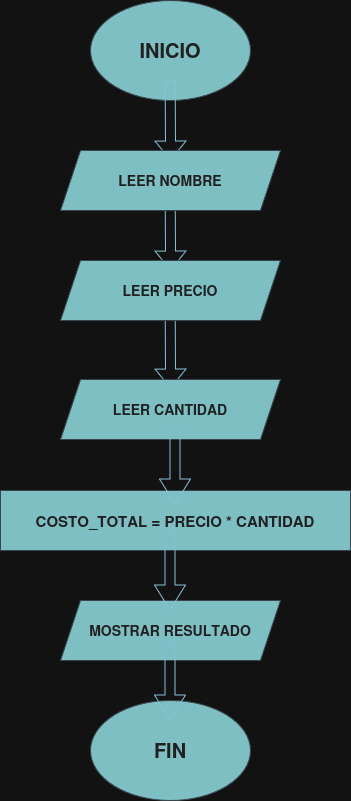

The diagram above was exported from draw.io. Its source (the exported page's mxGraphModel, read from the mxfile embedded in the PNG):
<mxGraphModel dx="1371" dy="847" grid="1" gridSize="10" guides="1" tooltips="1" connect="1" arrows="1" fold="1" page="1" pageScale="1" pageWidth="850" pageHeight="1100" math="0" shadow="0">
  <root>
    <mxCell id="0" />
    <mxCell id="1" parent="0" />
    <mxCell id="45iVogsgx53cjhdIHJhb-167" edge="1" parent="1" style="edgeStyle=orthogonalEdgeStyle;rounded=0;orthogonalLoop=1;jettySize=auto;html=1;entryX=1;entryY=0.5;entryDx=0;entryDy=0;labelBackgroundColor=none;strokeColor=#0B4D6A;fontColor=default;">
      <mxGeometry relative="1" as="geometry">
        <Array as="points">
          <mxPoint x="560" y="155" />
          <mxPoint x="560" y="290" />
          <mxPoint x="840" y="290" />
          <mxPoint x="840" y="445" />
        </Array>
        <mxPoint x="820" y="445" as="targetPoint" />
      </mxGeometry>
    </mxCell>
    <mxCell id="akV1rHeeq9c6Jg0mhtN9-1" parent="1" style="ellipse;whiteSpace=wrap;html=1;labelBackgroundColor=none;fillColor=#09555B;strokeColor=#BAC8D3;fontColor=#EEEEEE;" value="&lt;b&gt;&lt;font style=&quot;font-size: 20px;&quot;&gt;INICIO&lt;/font&gt;&lt;/b&gt;" vertex="1">
      <mxGeometry height="100" width="160" x="330" y="60" as="geometry" />
    </mxCell>
    <mxCell id="akV1rHeeq9c6Jg0mhtN9-2" edge="1" parent="1" style="shape=flexArrow;endArrow=classic;html=1;rounded=0;labelBackgroundColor=none;fontColor=default;strokeColor=#0B4D6A;fillColor=none;" value="">
      <mxGeometry height="50" relative="1" width="50" as="geometry">
        <mxPoint x="409.5" y="140" as="sourcePoint" />
        <mxPoint x="410" y="220" as="targetPoint" />
      </mxGeometry>
    </mxCell>
    <mxCell id="akV1rHeeq9c6Jg0mhtN9-4" edge="1" parent="1" style="shape=flexArrow;endArrow=classic;html=1;rounded=0;labelBackgroundColor=none;strokeColor=#0B4D6A;fontColor=default;" value="">
      <mxGeometry height="50" relative="1" width="50" as="geometry">
        <mxPoint x="409.5" y="240" as="sourcePoint" />
        <mxPoint x="410" y="330" as="targetPoint" />
      </mxGeometry>
    </mxCell>
    <mxCell id="akV1rHeeq9c6Jg0mhtN9-9" edge="1" parent="1" style="shape=flexArrow;endArrow=classic;html=1;rounded=0;labelBackgroundColor=none;strokeColor=#0B4D6A;fontColor=default;" value="">
      <mxGeometry height="50" relative="1" width="50" as="geometry">
        <mxPoint x="409.5" y="358" as="sourcePoint" />
        <mxPoint x="410" y="448" as="targetPoint" />
      </mxGeometry>
    </mxCell>
    <mxCell id="BYbx5VXVmcCTISyO1S1C-1" parent="1" style="shape=parallelogram;perimeter=parallelogramPerimeter;whiteSpace=wrap;html=1;fixedSize=1;labelBackgroundColor=none;fillColor=#09555B;strokeColor=#BAC8D3;fontColor=#EEEEEE;" value="&lt;b&gt;&lt;font style=&quot;font-size: 14px;&quot;&gt;LEER NOMBRE&lt;/font&gt;&lt;/b&gt;" vertex="1">
      <mxGeometry height="60" width="220" x="300" y="210" as="geometry" />
    </mxCell>
    <mxCell id="qSKMU2ejj3Zm3VXIUvCX-1" parent="1" style="shape=parallelogram;perimeter=parallelogramPerimeter;whiteSpace=wrap;html=1;fixedSize=1;labelBackgroundColor=none;fillColor=#09555B;strokeColor=#BAC8D3;fontColor=#EEEEEE;" value="&lt;font style=&quot;font-size: 14px;&quot;&gt;&lt;b&gt;LEER PRECIO&lt;/b&gt;&lt;/font&gt;" vertex="1">
      <mxGeometry height="60" width="220" x="300" y="320" as="geometry" />
    </mxCell>
    <mxCell id="qSKMU2ejj3Zm3VXIUvCX-2" parent="1" style="shape=parallelogram;perimeter=parallelogramPerimeter;whiteSpace=wrap;html=1;fixedSize=1;labelBackgroundColor=none;fillColor=#09555B;strokeColor=#BAC8D3;fontColor=#EEEEEE;" value="&lt;b&gt;&lt;font style=&quot;font-size: 14px;&quot;&gt;LEER CANTIDAD&lt;/font&gt;&lt;/b&gt;" vertex="1">
      <mxGeometry height="60" width="220" x="300" y="439" as="geometry" />
    </mxCell>
    <mxCell id="qSKMU2ejj3Zm3VXIUvCX-3" parent="1" style="rounded=0;whiteSpace=wrap;html=1;strokeColor=#BAC8D3;fontColor=#EEEEEE;fillColor=#09555B;" value="&lt;b&gt;&lt;font style=&quot;font-size: 15px;&quot;&gt;COSTO_TOTAL = PRECIO * CANTIDAD&lt;/font&gt;&lt;/b&gt;" vertex="1">
      <mxGeometry height="60" width="350" x="240" y="550" as="geometry" />
    </mxCell>
    <mxCell id="qSKMU2ejj3Zm3VXIUvCX-4" edge="1" parent="1" style="shape=flexArrow;endArrow=classic;html=1;rounded=0;strokeColor=#0B4D6A;fontSize=12;startSize=8;endSize=8;curved=1;" value="">
      <mxGeometry height="50" relative="1" width="50" as="geometry">
        <mxPoint x="414.5" y="490" as="sourcePoint" />
        <mxPoint x="414.5" y="564" as="targetPoint" />
      </mxGeometry>
    </mxCell>
    <mxCell id="qSKMU2ejj3Zm3VXIUvCX-5" parent="1" style="shape=parallelogram;perimeter=parallelogramPerimeter;whiteSpace=wrap;html=1;fixedSize=1;labelBackgroundColor=none;fillColor=#09555B;strokeColor=#BAC8D3;fontColor=#EEEEEE;" value="&lt;font style=&quot;font-size: 14px;&quot;&gt;&lt;b&gt;MOSTRAR RESULTADO&lt;/b&gt;&lt;/font&gt;" vertex="1">
      <mxGeometry height="60" width="220" x="300" y="660" as="geometry" />
    </mxCell>
    <mxCell id="qSKMU2ejj3Zm3VXIUvCX-6" edge="1" parent="1" style="shape=flexArrow;endArrow=classic;html=1;rounded=0;strokeColor=#0B4D6A;fontSize=12;startSize=8;endSize=8;curved=1;" value="">
      <mxGeometry height="50" relative="1" width="50" as="geometry">
        <mxPoint x="409.5" y="590" as="sourcePoint" />
        <mxPoint x="409.5" y="670" as="targetPoint" />
      </mxGeometry>
    </mxCell>
    <mxCell id="qSKMU2ejj3Zm3VXIUvCX-7" parent="1" style="ellipse;whiteSpace=wrap;html=1;labelBackgroundColor=none;fillColor=#09555B;strokeColor=#BAC8D3;fontColor=#EEEEEE;" value="&lt;div&gt;&lt;font style=&quot;font-size: 20px;&quot;&gt;&lt;b&gt;FIN&lt;/b&gt;&lt;/font&gt;&lt;/div&gt;" vertex="1">
      <mxGeometry height="100" width="160" x="330" y="760" as="geometry" />
    </mxCell>
    <mxCell id="qSKMU2ejj3Zm3VXIUvCX-8" edge="1" parent="1" style="shape=flexArrow;endArrow=classic;html=1;rounded=0;strokeColor=#0B4D6A;fontSize=12;startSize=8;endSize=8;curved=1;" value="">
      <mxGeometry height="50" relative="1" width="50" as="geometry">
        <mxPoint x="409.5" y="700" as="sourcePoint" />
        <mxPoint x="409.5" y="780" as="targetPoint" />
      </mxGeometry>
    </mxCell>
  </root>
</mxGraphModel>